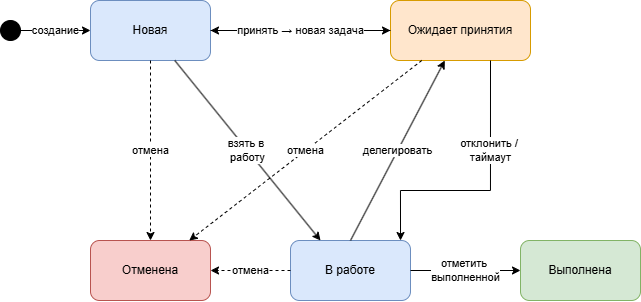

The diagram above was exported from draw.io. Its source (the exported page's mxGraphModel, read from the mxfile embedded in the PNG):
<mxGraphModel dx="1379" dy="786" grid="1" gridSize="10" guides="1" tooltips="1" connect="1" arrows="1" fold="1" page="1" pageScale="1" pageWidth="1100" pageHeight="850" math="0" shadow="0">
  <root>
    <mxCell id="0" />
    <mxCell id="1" parent="0" />
    <mxCell id="start" parent="1" style="ellipse;whiteSpace=wrap;html=1;aspect=fixed;fillColor=#000000;" value="" vertex="1">
      <mxGeometry height="20" width="20" x="40" y="140" as="geometry" />
    </mxCell>
    <mxCell id="new" parent="1" style="rounded=1;whiteSpace=wrap;html=1;fillColor=#dae8fc;strokeColor=#6c8ebf;" value="Новая" vertex="1">
      <mxGeometry height="60" width="120" x="130" y="120" as="geometry" />
    </mxCell>
    <mxCell id="inwork" parent="1" style="rounded=1;whiteSpace=wrap;html=1;fillColor=#dae8fc;strokeColor=#6c8ebf;" value="В работе" vertex="1">
      <mxGeometry height="60" width="120" x="330" y="360" as="geometry" />
    </mxCell>
    <mxCell id="pending" parent="1" style="rounded=1;whiteSpace=wrap;html=1;fillColor=#ffe6cc;strokeColor=#d79b00;" value="Ожидает принятия" vertex="1">
      <mxGeometry height="60" width="140" x="430" y="120" as="geometry" />
    </mxCell>
    <mxCell id="done" parent="1" style="rounded=1;whiteSpace=wrap;html=1;fillColor=#d5e8d4;strokeColor=#82b366;" value="Выполнена" vertex="1">
      <mxGeometry height="60" width="120" x="560" y="360" as="geometry" />
    </mxCell>
    <mxCell id="cancelled" parent="1" style="rounded=1;whiteSpace=wrap;html=1;fillColor=#f8cecc;strokeColor=#b85450;" value="Отменена" vertex="1">
      <mxGeometry height="60" width="120" x="130" y="360" as="geometry" />
    </mxCell>
    <mxCell id="t1" edge="1" parent="1" source="start" style="endArrow=classic;html=1;rounded=0;" target="new" value="создание">
      <mxGeometry relative="1" as="geometry" />
    </mxCell>
    <mxCell id="t2" edge="1" parent="1" source="new" style="endArrow=classic;html=1;rounded=0;entryX=0.25;entryY=0;entryDx=0;entryDy=0;" target="inwork" value="взять в&amp;nbsp;&lt;div&gt;работу&lt;/div&gt;">
      <mxGeometry relative="1" as="geometry" />
    </mxCell>
    <mxCell id="t3" edge="1" parent="1" source="inwork" style="endArrow=classic;html=1;rounded=0;" target="done" value="отметить&amp;nbsp;&lt;div&gt;выполненной&lt;/div&gt;">
      <mxGeometry relative="1" as="geometry" />
    </mxCell>
    <mxCell id="t4" edge="1" parent="1" source="new" style="endArrow=classic;html=1;rounded=0;" target="pending" value="делегировать">
      <mxGeometry relative="1" as="geometry" />
    </mxCell>
    <mxCell id="t5" edge="1" parent="1" source="inwork" style="endArrow=classic;html=1;rounded=0;exitX=0.5;exitY=0;exitDx=0;exitDy=0;" target="pending" value="делегировать">
      <mxGeometry relative="1" as="geometry" />
    </mxCell>
    <mxCell id="t6" edge="1" parent="1" source="pending" style="endArrow=classic;html=1;rounded=0;" target="new" value="принять → новая задача">
      <mxGeometry relative="1" as="geometry" />
    </mxCell>
    <mxCell id="t7" edge="1" parent="1" style="endArrow=classic;html=1;rounded=0;edgeStyle=orthogonalEdgeStyle;" value="отклонить /&amp;nbsp;&lt;div&gt;таймаут&lt;/div&gt;">
      <mxGeometry relative="1" x="-0.3333" as="geometry">
        <mxPoint as="offset" />
        <Array as="points">
          <mxPoint x="530" y="310" />
          <mxPoint x="440" y="310" />
        </Array>
        <mxPoint x="530" y="180" as="sourcePoint" />
        <mxPoint x="440.03" y="360" as="targetPoint" />
      </mxGeometry>
    </mxCell>
    <mxCell id="t8" edge="1" parent="1" source="new" style="endArrow=classic;html=1;rounded=0;dashed=1;" target="cancelled" value="отмена">
      <mxGeometry relative="1" as="geometry" />
    </mxCell>
    <mxCell id="t9" edge="1" parent="1" source="inwork" style="endArrow=classic;html=1;rounded=0;dashed=1;" target="cancelled" value="отмена">
      <mxGeometry relative="1" as="geometry">
        <mxPoint x="240" y="240" as="targetPoint" />
      </mxGeometry>
    </mxCell>
    <mxCell id="t10" edge="1" parent="1" source="pending" style="endArrow=classic;html=1;rounded=0;dashed=1;" target="cancelled" value="отмена">
      <mxGeometry relative="1" as="geometry" />
    </mxCell>
  </root>
</mxGraphModel>